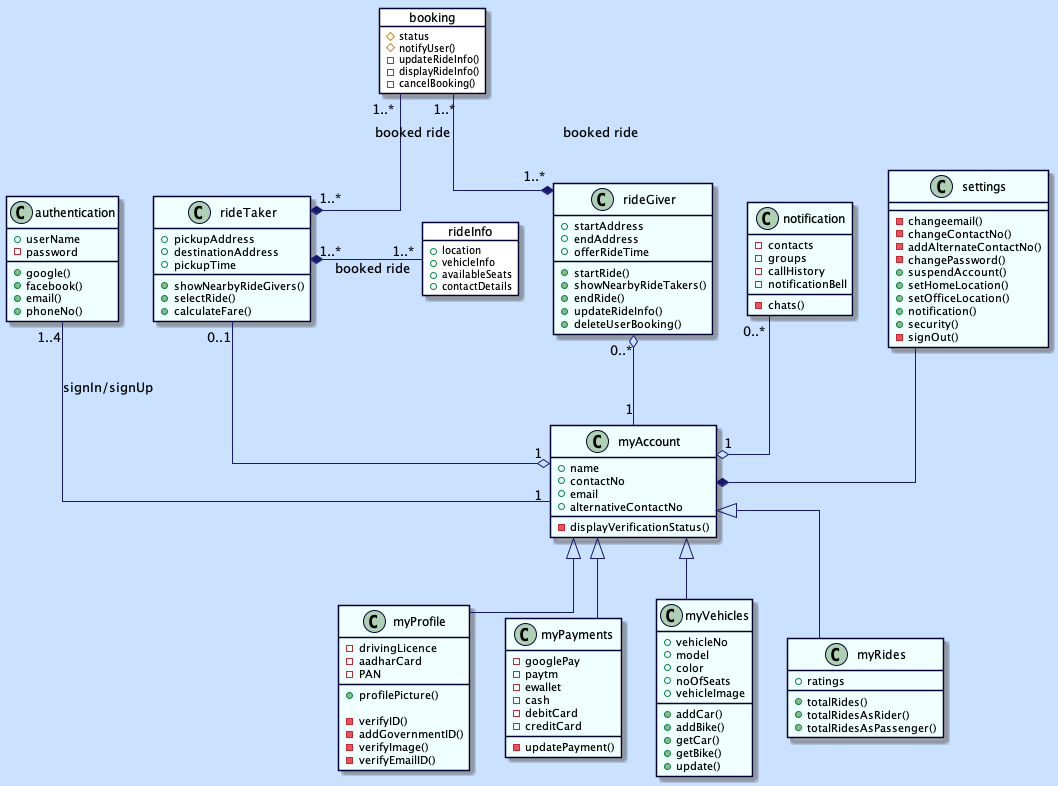

The diagram above was rendered by PlantUML. Its source (embedded in the PNG):
@startuml classDiagram

skinparam BackgroundColor #CAE1FF
skinparam ClassBackgroundColor #f0ffff
skinparam ClassBorderColor #000033
skinparam ObjectBackgroundColor white
skinparam ObjectBorderColor #000033
skinparam ArrowColor #191970
skinparam Linetype ortho

class authentication{
 + userName 
 - password
 
 +google()
 +facebook()
 +email()
 +phoneNo()
 
}
 
class myAccount{
 +name 
 +contactNo 
 +email 
 +alternativeContactNo
 
 -displayVerificationStatus()
}
 
class rideTaker{
 +pickupAddress
 +destinationAddress
 +pickupTime
 
 +showNearbyRideGivers()
 +selectRide()
 +calculateFare()
}
 
class rideGiver{
 +startAddress
 +endAddress
 +offerRideTime
 
 +startRide()
 +showNearbyRideTakers()
 +endRide()
 +updateRideInfo()
 + deleteUserBooking() 
}
 
class myProfile extends myAccount{
 -drivingLicence
 -aadharCard
 -PAN
 +profilePicture()
 
 -verifyID()
 -addGovernmentID()
 -verifyImage()
 -verifyEmailID()
}
 
class myPayments extends myAccount{
 -googlePay
 -paytm
 -ewallet
 -cash
 -debitCard
 -creditCard
 
 -updatePayment()
}
 
class myVehicles extends myAccount{
 +vehicleNo
 +model
 +color
 +noOfSeats
 +vehicleImage
 
 +addCar()
 +addBike()
 +getCar()
 +getBike()
 +update()
}
 
class myRides extends myAccount{
 +ratings
 
 +totalRides()
 +totalRidesAsRider()
 +totalRidesAsPassenger()
}
 
class notification{
 -contacts
 -groups
 -callHistory
 -notificationBell
 
 -chats()
}
 
class settings{
 -changeemail()
 -changeContactNo()
 -addAlternateContactNo()
 -changePassword()
 +suspendAccount()
 +setHomeLocation()
 +setOfficeLocation()
 +notification()
 +security()
 -signOut()
}
 
object booking{
 #status
 
 #notifyUser()
 -updateRideInfo()
 -displayRideInfo()
 -cancelBooking()
 
}
 
object rideInfo{
 +location
 +vehicleInfo
 +availableSeats
 +contactDetails 
}

rideTaker "1..*" *- "1..*" rideInfo : booked ride
rideTaker "0..1" --o "1" myAccount
rideGiver "0..*" o-- "1" myAccount
settings --* myAccount
booking "1..*" --* "1..*" rideTaker : booked ride
booking "1..*" --* "1..*" rideGiver : booked ride
notification "0..*" --o "1" myAccount

authentication "1..4" -- "1" myAccount : signIn/signUp

@enduml